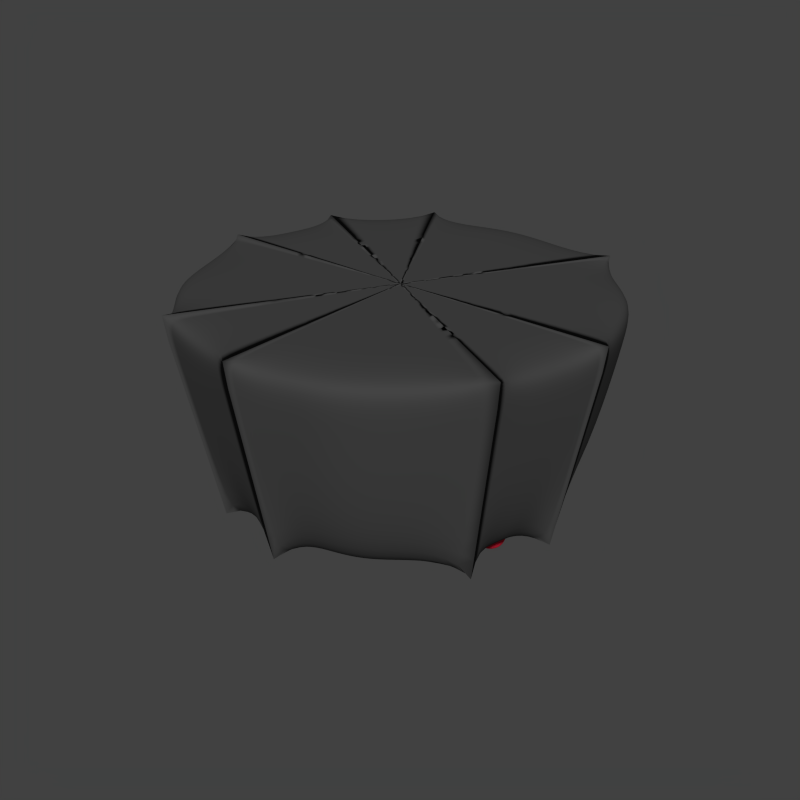 # Source: fire_alarm.blend  (saved by Blender 3.4.6; exported with 4.5.12 LTS)
import bpy
from mathutils import Matrix  # noqa: F401  (used for matrix-valued properties, if any)

bpy.ops.wm.read_factory_settings(use_empty=True)
scene = bpy.context.scene
scene.name = 'Scene'

# ---- collections
col_collection_1 = bpy.data.collections.new('Collection 1'); scene.collection.children.link(col_collection_1)

# ---- materials (node trees are filled in below, after node groups)
mat_smoke_alarm_red_light = bpy.data.materials.new('smoke alarm red light')
mat_smoke_alarm_red_light.alpha_threshold = 0.0
mat_smoke_alarm_red_light.roughness = 0.5
mat_smoke_alarm_red_light.line_color = (0.0, 0.0, 0.0, 1.0)
mat_smoke_alarm_green_ight = bpy.data.materials.new('smoke alarm green ight')
mat_smoke_alarm_green_ight.alpha_threshold = 0.0
mat_smoke_alarm_green_ight.roughness = 0.5
mat_smoke_alarm_green_ight.line_color = (0.0, 0.0, 0.0, 1.0)
mat_smoke_alarm_internal = bpy.data.materials.new('smoke alarm internal')
mat_smoke_alarm_internal.alpha_threshold = 0.0
mat_smoke_alarm_internal.roughness = 0.5
mat_smoke_alarm_internal.line_color = (0.0, 0.0, 0.0, 1.0)

# ---- material node trees
mat_smoke_alarm_red_light.use_nodes = True; mat_smoke_alarm_red_light.node_tree.nodes.clear()
_N = mat_smoke_alarm_red_light.node_tree.nodes; _L = mat_smoke_alarm_red_light.node_tree.links
n0 = _N.new('ShaderNodeOutputMaterial'); n0.name = 'Material Output'; n0.location = (300, 300)
n0.width = 120
n1 = _N.new('ShaderNodeBsdfDiffuse'); n1.name = 'Diffuse BSDF'; n1.location = (10, 300)
n1.inputs[0].default_value = (0.8275, 0.02123, 0.05278, 1.0)
_L.new(n1.outputs[0], n0.inputs[0])
n0.is_active_output = True
mat_smoke_alarm_green_ight.use_nodes = True; mat_smoke_alarm_green_ight.node_tree.nodes.clear()
_N = mat_smoke_alarm_green_ight.node_tree.nodes; _L = mat_smoke_alarm_green_ight.node_tree.links
n0 = _N.new('ShaderNodeOutputMaterial'); n0.name = 'Material Output'; n0.location = (300, 300)
n0.width = 120
n1 = _N.new('ShaderNodeBsdfDiffuse'); n1.name = 'Diffuse BSDF'; n1.location = (10, 300)
n1.inputs[0].default_value = (0.03527, 0.8, 0.03707, 1.0)
_L.new(n1.outputs[0], n0.inputs[0])
n0.is_active_output = True
mat_smoke_alarm_internal.use_nodes = True; mat_smoke_alarm_internal.node_tree.nodes.clear()
_N = mat_smoke_alarm_internal.node_tree.nodes; _L = mat_smoke_alarm_internal.node_tree.links
n0 = _N.new('ShaderNodeOutputMaterial'); n0.name = 'Material Output'; n0.location = (300, 300)
n0.width = 120
n1 = _N.new('ShaderNodeBsdfDiffuse'); n1.name = 'Diffuse BSDF'; n1.location = (10, 300)
n1.inputs[0].default_value = (0.0578, 0.0578, 0.0578, 1.0)
_L.new(n1.outputs[0], n0.inputs[0])
n0.is_active_output = True

# ---- world
world_world = bpy.data.worlds.new('World'); scene.world = world_world
world_world.color = (0.05222, 0.05222, 0.05222)
world_world.use_sun_shadow = False
world_world.sun_shadow_jitter_overblur = 0.0
world_world.cycles.sampling_method = 'MANUAL'
world_world.cycles.sample_map_resolution = 256

# ---- meshes
me_cube = bpy.data.meshes.new('Cube')
me_cube.from_pydata([(-0.3048, -0.3048, 0.3048), (-0.3048, 0.3048, 0.3048), (0.3048, 0.3048, 0.3048), (0.3048, -0.3048, 0.3048), (0.2691, -0.2691, -0.316), (0.2691, 0.2691, -0.316), (-0.2691, 0.2691, -0.316), (-0.2691, -0.2691, -0.316), (-0.2791, -0.2791, -0.1431), (-0.2791, 0.2791, -0.1431), (0.2791, 0.2791, -0.1431), (0.2791, -0.2791, -0.1431), (0.3368, -0.3368, -0.02972), (0.3368, 0.3368, -0.02972), (-0.3368, 0.3368, -0.02972), (-0.3368, -0.3368, -0.02972), (0.3366, -0.3491, 0.01825), (0.3366, 0.3244, 0.01825), (-0.337, 0.3244, 0.01825), (-0.337, -0.3491, 0.01825), (0.2875, -0.3, 0.01825), (0.2875, 0.2753, 0.01825), (-0.2878, 0.2753, 0.01825), (-0.2878, -0.3, 0.01825), (0.2875, -0.3, -0.02896), (0.2875, 0.2753, -0.02896), (-0.2878, 0.2753, -0.02896), (-0.2878, -0.3, -0.02896)], [], [(3, 2, 1, 0), (11, 8, 7, 4), (10, 11, 4, 5), (9, 10, 5, 6), (8, 9, 6, 7), (3, 0, 8, 11), (2, 3, 11, 10), (1, 2, 10, 9), (0, 1, 9, 8), (14, 15, 19, 18), (15, 12, 16, 19), (12, 13, 17, 16), (13, 14, 18, 17), (18, 19, 23, 22), (19, 16, 20, 23), (16, 17, 21, 20), (17, 18, 22, 21), (22, 23, 27, 26), (20, 21, 25, 24), (21, 22, 26, 25), (23, 20, 24, 27)])
me_cube.polygons.foreach_set('use_smooth', [1, 1, 1, 1, 1, 1, 1, 1, 1, 0, 0, 0, 0, 0, 0, 0, 0, 0, 0, 0, 0])
me_cube.materials.append(mat_smoke_alarm_red_light)
me_cube.use_remesh_preserve_volume = False
me_cube.use_remesh_preserve_attributes = False
me_cube.use_mirror_vertex_groups = False
me_cube.update()
me_cube_007 = bpy.data.meshes.new('Cube.007')
me_cube_007.from_pydata([(-0.3048, -0.3048, 0.3048), (-0.3048, 0.3048, 0.3048), (0.3048, 0.3048, 0.3048), (0.3048, -0.3048, 0.3048), (0.2691, -0.2691, -0.316), (0.2691, 0.2691, -0.316), (-0.2691, 0.2691, -0.316), (-0.2691, -0.2691, -0.316), (-0.2791, -0.2791, -0.1431), (-0.2791, 0.2791, -0.1431), (0.2791, 0.2791, -0.1431), (0.2791, -0.2791, -0.1431), (0.3368, -0.3368, -0.02972), (0.3368, 0.3368, -0.02972), (-0.3368, 0.3368, -0.02972), (-0.3368, -0.3368, -0.02972), (0.3366, -0.3491, 0.01825), (0.3366, 0.3244, 0.01825), (-0.337, 0.3244, 0.01825), (-0.337, -0.3491, 0.01825), (0.2875, -0.3, 0.01825), (0.2875, 0.2753, 0.01825), (-0.2878, 0.2753, 0.01825), (-0.2878, -0.3, 0.01825), (0.2875, -0.3, -0.02896), (0.2875, 0.2753, -0.02896), (-0.2878, 0.2753, -0.02896), (-0.2878, -0.3, -0.02896)], [], [(3, 2, 1, 0), (11, 8, 7, 4), (10, 11, 4, 5), (9, 10, 5, 6), (8, 9, 6, 7), (3, 0, 8, 11), (2, 3, 11, 10), (1, 2, 10, 9), (0, 1, 9, 8), (14, 15, 19, 18), (15, 12, 16, 19), (12, 13, 17, 16), (13, 14, 18, 17), (18, 19, 23, 22), (19, 16, 20, 23), (16, 17, 21, 20), (17, 18, 22, 21), (22, 23, 27, 26), (20, 21, 25, 24), (21, 22, 26, 25), (23, 20, 24, 27)])
me_cube_007.polygons.foreach_set('use_smooth', [1, 1, 1, 1, 1, 1, 1, 1, 1, 0, 0, 0, 0, 0, 0, 0, 0, 0, 0, 0, 0])
me_cube_007.materials.append(mat_smoke_alarm_green_ight)
me_cube_007.use_remesh_preserve_volume = False
me_cube_007.use_remesh_preserve_attributes = False
me_cube_007.use_mirror_vertex_groups = False
me_cube_007.update()
me_circle_007 = bpy.data.meshes.new('Circle.007')
me_circle_007.from_pydata([(0.0, 0.08481, -0.294), (-0.04241, 0.07345, -0.294), (-0.07345, 0.04241, -0.294), (-0.08481, -2.507e-09, -0.294), (-0.07345, -0.04241, -0.294), (-0.04241, -0.07345, -0.294), (-1.281e-08, -0.08481, -0.294), (0.04241, -0.07345, -0.294), (0.07345, -0.04241, -0.294), (0.08481, -3.823e-08, -0.294), (0.07345, 0.04241, -0.294), (0.04241, 0.07345, -0.294), (0.0, 0.04345, -0.294), (-0.02172, 0.03763, -0.294), (-0.03763, 0.02172, -0.294), (-0.04345, -1.284e-09, -0.294), (-0.03763, -0.02172, -0.294), (-0.02172, -0.03763, -0.294), (-6.561e-09, -0.04345, -0.294), (0.02172, -0.03763, -0.294), (0.03763, -0.02172, -0.294), (0.04345, -1.958e-08, -0.294), (0.03763, 0.02172, -0.294), (0.02172, 0.03763, -0.294), (0.0, 0.01914, -0.294), (-0.009568, 0.01657, -0.294), (-0.01657, 0.009568, -0.294), (-0.01914, -5.656e-10, -0.294), (-0.01657, -0.009568, -0.294), (-0.009568, -0.01657, -0.294), (-2.889e-09, -0.01914, -0.294), (0.009568, -0.01657, -0.294), (0.01657, -0.009568, -0.294), (0.01914, -8.626e-09, -0.294), (0.01657, 0.009568, -0.294), (0.009568, 0.01657, -0.294), (4.657e-10, -2.794e-09, -0.294), (0.01785, -0.004784, -0.294), (0.04054, -0.01086, -0.294), (0.07913, -0.0212, -0.294), (-0.01307, -0.01307, -0.294), (-0.02968, -0.02968, -0.294), (-0.05793, -0.05793, -0.294), (-0.07913, 0.0212, -0.294), (-0.04054, 0.01086, -0.294), (-0.01785, 0.004784, -0.294), (0.05793, 0.05793, -0.294), (0.02968, 0.02968, -0.294), (0.01307, 0.01307, -0.294), (0.0212, -0.07913, -0.294), (0.01086, -0.04054, -0.294), (0.004784, -0.01785, -0.294), (-0.004784, 0.01785, -0.294), (-0.01086, 0.04054, -0.294), (-0.0212, 0.07913, -0.294), (-0.1121, 0.06473, -0.294), (-0.1295, -3.827e-09, -0.294), (0.1121, -0.06473, -0.294), (0.1295, -5.836e-08, -0.294), (-0.1121, -0.06473, -0.294), (0.1121, 0.06473, -0.294), (-0.06473, -0.1121, -0.294), (0.06473, 0.1121, -0.294), (-1.955e-08, -0.1295, -0.294), (0.0, 0.1295, -0.294), (-0.06473, 0.1121, -0.294), (0.06473, -0.1121, -0.294), (0.03237, -0.1208, -0.294), (-0.08843, -0.08843, -0.294), (0.1208, -0.03237, -0.294), (-0.03237, 0.1208, -0.294), (-0.1208, 0.03237, -0.294), (0.08843, 0.08843, -0.294), (0.0, 0.09783, -0.1403), (-0.04892, 0.08472, -0.1403), (-0.08472, 0.04892, -0.1403), (-0.09783, -2.892e-09, -0.1403), (-0.08472, -0.04892, -0.1403), (-0.04892, -0.08472, -0.1403), (-1.477e-08, -0.09783, -0.1403), (0.04892, -0.08472, -0.1403), (0.08472, -0.04892, -0.1403), (0.09783, -4.41e-08, -0.1403), (0.08472, 0.04892, -0.1403), (0.04892, 0.08472, -0.1403), (0.0, 0.05012, -0.1403), (-0.02506, 0.0434, -0.1403), (-0.0434, 0.02506, -0.1403), (-0.05012, -1.481e-09, -0.1403), (-0.0434, -0.02506, -0.1403), (-0.02506, -0.0434, -0.1403), (-7.568e-09, -0.05012, -0.1403), (0.02506, -0.0434, -0.1403), (0.0434, -0.02506, -0.1403), (0.05012, -2.259e-08, -0.1403), (0.0434, 0.02506, -0.1403), (0.02506, 0.0434, -0.1403), (0.0, 0.02207, -0.1403), (-0.01104, 0.01912, -0.1403), (-0.01912, 0.01104, -0.1403), (-0.02207, -6.525e-10, -0.1403), (-0.01912, -0.01104, -0.1403), (-0.01104, -0.01912, -0.1403), (-3.333e-09, -0.02207, -0.1403), (0.01104, -0.01912, -0.1403), (0.01912, -0.01104, -0.1403), (0.02207, -9.949e-09, -0.1403), (0.01912, 0.01104, -0.1403), (0.01104, 0.01912, -0.1403), (5.371e-10, -3.223e-09, -0.1403), (0.02059, -0.005518, -0.1403), (0.04676, -0.01253, -0.1403), (0.09128, -0.02446, -0.1403), (-0.01508, -0.01508, -0.1403), (-0.03423, -0.03423, -0.1403), (-0.06682, -0.06682, -0.1403), (-0.09128, 0.02446, -0.1403), (-0.04676, 0.01253, -0.1403), (-0.02059, 0.005518, -0.1403), (0.06682, 0.06682, -0.1403), (0.03423, 0.03423, -0.1403), (0.01508, 0.01508, -0.1403), (0.02446, -0.09128, -0.1403), (0.01253, -0.04676, -0.1403), (0.005518, -0.02059, -0.1403), (-0.005518, 0.02059, -0.1403), (-0.01253, 0.04676, -0.1403), (-0.02446, 0.09128, -0.1403), (-0.1381, 0.07974, -0.1403), (-0.1595, -4.714e-09, -0.1403), (0.1381, -0.07974, -0.1403), (0.1595, -7.188e-08, -0.1403), (-0.1381, -0.07974, -0.1403), (0.1381, 0.07974, -0.1403), (-0.07974, -0.1381, -0.1403), (0.07974, 0.1381, -0.1403), (-2.408e-08, -0.1595, -0.1403), (0.0, 0.1595, -0.1403), (-0.07974, 0.1381, -0.1403), (0.07974, -0.1381, -0.1403), (0.03987, -0.1488, -0.1403), (-0.1089, -0.1089, -0.1403), (0.1488, -0.03987, -0.1403), (-0.03987, 0.1488, -0.1403), (-0.1488, 0.03987, -0.1403), (0.1089, 0.1089, -0.1403), (0.0, 0.1569, -0.1586), (-0.03924, 0.1464, -0.1586), (-0.1359, -0.07847, -0.1586), (-0.1569, -4.639e-09, -0.1586), (0.1464, -0.03924, -0.1586), (0.1569, -7.075e-08, -0.1586), (0.07847, 0.1359, -0.1586), (0.1359, 0.07847, -0.1586), (-0.1464, 0.03924, -0.1586), (0.07847, -0.1359, -0.1586), (0.03924, -0.1464, -0.1586), (-0.07847, -0.1359, -0.1586), (-0.1072, -0.1072, -0.1586), (-0.07847, 0.1359, -0.1586), (-0.1359, 0.07847, -0.1586), (0.1072, 0.1072, -0.1586), (0.1359, -0.07847, -0.1586), (-2.37e-08, -0.1569, -0.1586)], [], [(71, 43, 2, 55), (69, 39, 8, 57), (56, 3, 4, 59), (58, 9, 10, 60), (68, 42, 5, 61), (72, 46, 11, 62), (63, 6, 5, 61), (70, 54, 0, 64), (64, 0, 11, 62), (67, 49, 7, 66), (65, 1, 2, 55), (66, 7, 8, 57), (46, 47, 23, 11), (6, 18, 17, 5), (54, 53, 12, 0), (0, 12, 23, 11), (49, 50, 19, 7), (1, 13, 14, 2), (7, 19, 20, 8), (43, 44, 14, 2), (39, 38, 20, 8), (3, 15, 16, 4), (9, 21, 22, 10), (42, 41, 17, 5), (19, 31, 32, 20), (44, 45, 26, 14), (38, 37, 32, 20), (15, 27, 28, 16), (21, 33, 34, 22), (41, 40, 29, 17), (47, 48, 35, 23), (18, 30, 29, 17), (53, 52, 24, 12), (12, 24, 35, 23), (50, 51, 31, 19), (13, 25, 26, 14), (28, 36, 29, 40), (34, 36, 35, 48), (30, 36, 29), (25, 36, 24, 52), (24, 36, 35), (30, 36, 31, 51), (25, 36, 26), (31, 36, 32), (27, 36, 26, 45), (33, 36, 32, 37), (27, 36, 28), (33, 36, 34), (22, 34, 48, 47), (1, 13, 53, 54), (60, 10, 46, 72), (18, 30, 51, 50), (13, 25, 52, 53), (15, 27, 45, 44), (16, 28, 40, 41), (3, 15, 44, 43), (4, 16, 41, 42), (58, 9, 39, 69), (9, 21, 38, 39), (21, 33, 37, 38), (56, 3, 43, 71), (65, 1, 54, 70), (6, 18, 50, 49), (59, 4, 42, 68), (63, 6, 49, 67), (10, 22, 47, 46), (144, 128, 75, 116), (142, 130, 81, 112), (129, 132, 77, 76), (131, 133, 83, 82), (141, 134, 78, 115), (145, 135, 84, 119), (136, 134, 78, 79), (143, 137, 73, 127), (137, 135, 84, 73), (140, 139, 80, 122), (138, 128, 75, 74), (139, 130, 81, 80), (119, 84, 96, 120), (79, 78, 90, 91), (127, 73, 85, 126), (73, 84, 96, 85), (122, 80, 92, 123), (74, 75, 87, 86), (80, 81, 93, 92), (116, 75, 87, 117), (112, 81, 93, 111), (76, 77, 89, 88), (82, 83, 95, 94), (115, 78, 90, 114), (92, 93, 105, 104), (117, 87, 99, 118), (111, 93, 105, 110), (88, 89, 101, 100), (94, 95, 107, 106), (114, 90, 102, 113), (120, 96, 108, 121), (91, 90, 102, 103), (126, 85, 97, 125), (85, 96, 108, 97), (123, 92, 104, 124), (86, 87, 99, 98), (101, 113, 102, 109), (107, 121, 108, 109), (103, 102, 109), (98, 125, 97, 109), (97, 108, 109), (103, 124, 104, 109), (98, 99, 109), (104, 105, 109), (100, 118, 99, 109), (106, 110, 105, 109), (100, 101, 109), (106, 107, 109), (95, 120, 121, 107), (74, 127, 126, 86), (133, 145, 119, 83), (91, 123, 124, 103), (86, 126, 125, 98), (88, 117, 118, 100), (89, 114, 113, 101), (76, 116, 117, 88), (77, 115, 114, 89), (131, 142, 112, 82), (82, 112, 111, 94), (94, 111, 110, 106), (129, 144, 116, 76), (138, 143, 127, 74), (79, 122, 123, 91), (132, 141, 115, 77), (136, 140, 122, 79), (83, 119, 120, 95), (147, 146, 137, 143), (149, 148, 132, 129), (151, 150, 142, 131), (146, 152, 135, 137), (151, 153, 133, 131), (149, 154, 144, 129), (156, 155, 139, 140), (158, 157, 134, 141), (159, 147, 143, 138), (159, 160, 128, 138), (161, 152, 135, 145), (154, 160, 128, 144), (148, 158, 141, 132), (155, 162, 130, 139), (163, 157, 134, 136), (150, 162, 130, 142), (163, 156, 140, 136), (153, 161, 145, 133), (70, 64, 146, 147), (56, 59, 148, 149), (58, 69, 150, 151), (64, 62, 152, 146), (58, 60, 153, 151), (56, 71, 154, 149), (67, 66, 155, 156), (68, 61, 157, 158), (65, 70, 147, 159), (65, 55, 160, 159), (72, 62, 152, 161), (71, 55, 160, 154), (59, 68, 158, 148), (66, 57, 162, 155), (63, 61, 157, 163), (69, 57, 162, 150), (63, 67, 156, 163), (60, 72, 161, 153)])
me_circle_007.polygons.foreach_set('use_smooth', [True] * 168)
me_circle_007.materials.append(mat_smoke_alarm_internal)
me_circle_007.use_remesh_preserve_volume = False
me_circle_007.use_remesh_preserve_attributes = False
me_circle_007.use_mirror_vertex_groups = False
me_circle_007.update()

# ---- objects
ob_cube_006 = bpy.data.objects.new('Cube.006', me_cube)
ob_cube_007 = bpy.data.objects.new('Cube.007', me_cube_007)
ob_circle_006 = bpy.data.objects.new('Circle.006', me_circle_007)

# ---- transforms, parenting, visibility, modifiers, constraints
ob_cube_006.location = (0.0419, -1.455, 2.06)
ob_cube_006.scale = (-0.01863, -0.01863, -0.01863)
ob_cube_006.lineart.crease_threshold = 0.0
_m = ob_cube_006.modifiers.new('Subsurf', 'SUBSURF')
_m.uv_smooth = 'PRESERVE_CORNERS'
_m.levels = 3
_m.render_levels = 3
_m.show_only_control_edges = False
ob_cube_007.location = (-0.02922, -1.455, 2.06)
ob_cube_007.scale = (-0.01863, -0.01863, -0.01863)
ob_cube_007.lineart.crease_threshold = 0.0
_m = ob_cube_007.modifiers.new('Subsurf', 'SUBSURF')
_m.uv_smooth = 'PRESERVE_CORNERS'
_m.levels = 3
_m.render_levels = 3
_m.show_only_control_edges = False
ob_circle_006.location = (0.005761, -1.454, 2.192)
ob_circle_006.scale = (0.4367, 0.4367, 0.4367)
ob_circle_006.lineart.crease_threshold = 0.0
_m = ob_circle_006.modifiers.new('Subsurf', 'SUBSURF')
_m.uv_smooth = 'PRESERVE_CORNERS'
_m.levels = 3
_m.render_levels = 3
_m.show_only_control_edges = False

# ---- collection membership
col_collection_1.objects.link(ob_cube_006)
col_collection_1.objects.link(ob_cube_007)
col_collection_1.objects.link(ob_circle_006)

# ---- scene / render settings (as saved in the file)
scene.frame_start = 1; scene.frame_end = 250; scene.frame_set(1)
scene.render.engine = 'CYCLES'
scene.render.image_settings.color_mode = 'RGB'
scene.render.image_settings.compression = 90
scene.render.resolution_x = 1024
scene.render.resolution_y = 1024
scene.render.pixel_aspect_x = 4.0
scene.render.pixel_aspect_y = 3.0
scene.render.fps_base = 1.001
scene.render.dither_intensity = 0.0
scene.render.bake_margin = 2
scene.render.bake_bias = 0.0
scene.cycles.use_denoising = False
scene.cycles.samples = 450
scene.cycles.sampling_pattern = 'TABULATED_SOBOL'
scene.cycles.light_sampling_threshold = 0.0
scene.cycles.use_adaptive_sampling = False
scene.cycles.use_light_tree = False
scene.cycles.blur_glossy = 0.0
scene.cycles.volume_bounces = 1
scene.cycles.pixel_filter_type = 'GAUSSIAN'
scene.cycles.sample_clamp_indirect = 0.0
scene.view_settings.view_transform = 'Standard'
bpy.context.view_layer.update()

# ---- added for rendering (the .blend has no active camera and no usable light): camera, sun
cam_auto = bpy.data.cameras.new('AutoCamera')
cam_auto.lens = 50.0
cam_auto.sensor_width = 36.0
cam_auto.clip_end = 1000.0
ob_auto_camera = bpy.data.objects.new('AutoCamera', cam_auto)
scene.collection.objects.link(ob_auto_camera)
ob_auto_camera.location = (0.201028, -1.6886, 2.24877)
ob_auto_camera.rotation_euler = (1.09748, -7.21219e-08, 0.694738)
scene.camera = ob_auto_camera
light_auto_sun = bpy.data.lights.new('AutoSun', 'SUN')
light_auto_sun.energy = 3.0
light_auto_sun.angle = 0.0523599
ob_auto_sun = bpy.data.objects.new('AutoSun', light_auto_sun)
scene.collection.objects.link(ob_auto_sun)
ob_auto_sun.rotation_euler = (0.872665, 0.174533, 0.523599)
bpy.context.view_layer.update()
